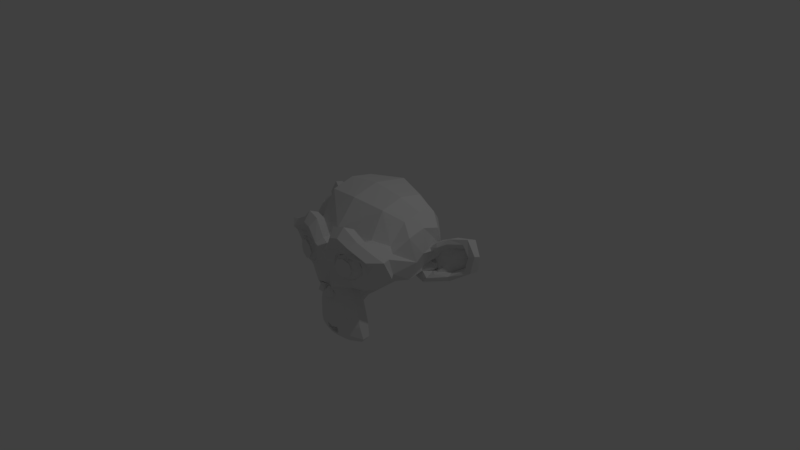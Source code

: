 # Source: monkeyUnwrapping.blend  (saved by Blender 2.77.0; exported with 4.5.12 LTS)
import bpy
from mathutils import Matrix  # noqa: F401  (used for matrix-valued properties, if any)

bpy.ops.wm.read_factory_settings(use_empty=True)
scene = bpy.context.scene
scene.name = 'Scene'

# ---- collections
col_collection_1 = bpy.data.collections.new('Collection 1'); scene.collection.children.link(col_collection_1)

# ---- images (referenced by path relative to the original .blend; pixels are not part of the script)
import os
ASSET_DIR = os.environ.get("B2B_ASSET_DIR", "")  # directory of the original .blend (textures are referenced by path, not embedded)
HERE = os.path.dirname(os.path.abspath(__file__))  # packed textures are extracted next to this script under _unpacked/

def load_image(name, relpath, width, height, colorspace="sRGB"):
    """Load a texture the original file referenced (path relative to the .blend, or extracted next to this script)."""
    p = next((c for c in (os.path.join(HERE, relpath), os.path.join(ASSET_DIR, relpath)) if relpath and os.path.exists(c)), "")
    if p:
        img = bpy.data.images.load(p, check_existing=True)
        img.name = name
    else:  # same state as the original file: an image datablock whose file is absent (Cycles renders it pink)
        img = bpy.data.images.new(name, width, height)
        img.source = "FILE"
        img.filepath = "//" + (relpath or name)
    img.colorspace_settings.name = colorspace
    return img
img_texturesusane = load_image('textureSusane', '', 1024, 1024, 'sRGB')

# ---- materials (node trees are filled in below, after node groups)
mat_material = bpy.data.materials.new('Material')
mat_material.alpha_threshold = 0.0
mat_material.roughness = 0.5

# ---- material node trees
mat_material.use_nodes = True; mat_material.node_tree.nodes.clear()
_N = mat_material.node_tree.nodes; _L = mat_material.node_tree.links
n0 = _N.new('ShaderNodeOutputMaterial'); n0.name = 'Material'; n0.location = (300, 300)
n1 = _N.new('ShaderNodeBsdfDiffuse'); n1.name = 'BSDF Difuso'; n1.location = (10, 300)
n2 = _N.new('ShaderNodeTexImage'); n2.name = 'Imagen.001'; n2.location = (308, 145)
n2.width = 140
n3 = _N.new('ShaderNodeTexImage'); n3.name = 'Imagen'; n3.location = (62, 144)
n3.width = 140
n3.image = img_texturesusane
_L.new(n1.outputs[0], n0.inputs[0])
n0.is_active_output = True

# ---- world
world_world = bpy.data.worlds.new('World'); scene.world = world_world
world_world.color = (0.05088, 0.05088, 0.05088)
world_world.use_sun_shadow = False
world_world.sun_shadow_jitter_overblur = 0.0
world_world.cycles.sampling_method = 'MANUAL'

# ---- cameras
cam_camera = bpy.data.cameras.new('Camera')
cam_camera.clip_end = 100.0
cam_camera.lens = 35.0
cam_camera.sensor_width = 32.0
cam_camera.sensor_height = 18.0
cam_camera.ortho_scale = 7.314
cam_camera.dof.focus_distance = 0.0

# ---- lights
light_lamp = bpy.data.lights.new('Lamp', 'POINT')
light_lamp.transmission_factor = 0.0
light_lamp.cutoff_distance = 30.0
light_lamp.energy = 100.0
light_lamp.shadow_buffer_clip_start = 1.001
light_lamp.shadow_soft_size = 0.1
light_lamp.shadow_maximum_resolution = 0.006
light_lamp.use_absolute_resolution = True

# ---- meshes
me_suzanne = bpy.data.meshes.new('Suzanne')
me_suzanne.from_pydata([(0.4375, -0.7656, 0.1641), (-0.4375, -0.7656, 0.1641), (0.5, -0.6875, 0.09375), (-0.5, -0.6875, 0.09375), (0.5469, -0.5781, 0.05469), (-0.5469, -0.5781, 0.05469), (0.3516, -0.6172, -0.02344), (-0.3516, -0.6172, -0.02344), (0.3516, -0.7188, 0.03125), (-0.3516, -0.7188, 0.03125), (0.3516, -0.7812, 0.1328), (-0.3516, -0.7812, 0.1328), (0.2734, -0.7969, 0.1641), (-0.2734, -0.7969, 0.1641), (0.2031, -0.7422, 0.09375), (-0.2031, -0.7422, 0.09375), (0.1562, -0.6484, 0.05469), (-0.1562, -0.6484, 0.05469), (0.07812, -0.6562, 0.2422), (-0.07812, -0.6562, 0.2422), (0.1406, -0.7422, 0.2422), (-0.1406, -0.7422, 0.2422), (0.2422, -0.7969, 0.2422), (-0.2422, -0.7969, 0.2422), (0.2734, -0.7969, 0.3281), (-0.2734, -0.7969, 0.3281), (0.2031, -0.7422, 0.3906), (-0.2031, -0.7422, 0.3906), (0.1562, -0.6484, 0.4375), (-0.1562, -0.6484, 0.4375), (0.3516, -0.6172, 0.5156), (-0.3516, -0.6172, 0.5156), (0.3516, -0.7188, 0.4531), (-0.3516, -0.7188, 0.4531), (0.3516, -0.7812, 0.3594), (-0.3516, -0.7812, 0.3594), (0.4375, -0.7656, 0.3281), (-0.4375, -0.7656, 0.3281), (0.5, -0.6875, 0.3906), (-0.5, -0.6875, 0.3906), (0.5469, -0.5781, 0.4375), (-0.5469, -0.5781, 0.4375), (0.625, -0.5625, 0.2422), (-0.625, -0.5625, 0.2422), (0.5625, -0.6719, 0.2422), (-0.5625, -0.6719, 0.2422), (0.4688, -0.7578, 0.2422), (-0.4688, -0.7578, 0.2422), (0.4766, -0.7734, 0.2422), (-0.4766, -0.7734, 0.2422), (0.4453, -0.7812, 0.3359), (-0.4453, -0.7812, 0.3359), (0.3516, -0.8047, 0.375), (-0.3516, -0.8047, 0.375), (0.2656, -0.8203, 0.3359), (-0.2656, -0.8203, 0.3359), (0.2266, -0.8203, 0.2422), (-0.2266, -0.8203, 0.2422), (0.2656, -0.8203, 0.1562), (-0.2656, -0.8203, 0.1562), (0.3516, -0.8281, 0.2422), (-0.3516, -0.8281, 0.2422), (0.3516, -0.8047, 0.1172), (-0.3516, -0.8047, 0.1172), (0.4453, -0.7812, 0.1562), (-0.4453, -0.7812, 0.1562), (0.0, -0.7422, 0.4297), (0.0, -0.8203, 0.3516), (0.0, -0.7344, -0.6797), (0.0, -0.7812, -0.3203), (0.0, -0.7969, -0.1875), (0.0, -0.7188, -0.7734), (0.0, -0.6016, 0.4062), (0.0, -0.5703, 0.5703), (0.0, 0.5469, 0.8984), (0.0, 0.8516, 0.5625), (0.0, 0.8281, 0.07031), (0.0, 0.3516, -0.3828), (0.2031, -0.5625, -0.1875), (-0.2031, -0.5625, -0.1875), (0.3125, -0.5703, -0.4375), (-0.3125, -0.5703, -0.4375), (0.3516, -0.5703, -0.6953), (-0.3516, -0.5703, -0.6953), (0.3672, -0.5312, -0.8906), (-0.3672, -0.5312, -0.8906), (0.3281, -0.5234, -0.9453), (-0.3281, -0.5234, -0.9453), (0.1797, -0.5547, -0.9688), (-0.1797, -0.5547, -0.9688), (0.0, -0.5781, -0.9844), (0.4375, -0.5312, -0.1406), (-0.4375, -0.5312, -0.1406), (0.6328, -0.5391, -0.03906), (-0.6328, -0.5391, -0.03906), (0.8281, -0.4453, 0.1484), (-0.8281, -0.4453, 0.1484), (0.8594, -0.5938, 0.4297), (-0.8594, -0.5938, 0.4297), (0.7109, -0.625, 0.4844), (-0.7109, -0.625, 0.4844), (0.4922, -0.6875, 0.6016), (-0.4922, -0.6875, 0.6016), (0.3203, -0.7344, 0.7578), (-0.3203, -0.7344, 0.7578), (0.1562, -0.7578, 0.7188), (-0.1562, -0.7578, 0.7188), (0.0625, -0.75, 0.4922), (-0.0625, -0.75, 0.4922), (0.1641, -0.7734, 0.4141), (-0.1641, -0.7734, 0.4141), (0.125, -0.7656, 0.3047), (-0.125, -0.7656, 0.3047), (0.2031, -0.7422, 0.09375), (-0.2031, -0.7422, 0.09375), (0.375, -0.7031, 0.01562), (-0.375, -0.7031, 0.01562), (0.4922, -0.6719, 0.0625), (-0.4922, -0.6719, 0.0625), (0.625, -0.6484, 0.1875), (-0.625, -0.6484, 0.1875), (0.6406, -0.6484, 0.2969), (-0.6406, -0.6484, 0.2969), (0.6016, -0.6641, 0.375), (-0.6016, -0.6641, 0.375), (0.4297, -0.7188, 0.4375), (-0.4297, -0.7188, 0.4375), (0.25, -0.7578, 0.4688), (-0.25, -0.7578, 0.4688), (0.0, -0.7344, -0.7656), (0.1094, -0.7344, -0.7188), (-0.1094, -0.7344, -0.7188), (0.1172, -0.7109, -0.8359), (-0.1172, -0.7109, -0.8359), (0.0625, -0.6953, -0.8828), (-0.0625, -0.6953, -0.8828), (0.0, -0.6875, -0.8906), (0.0, -0.75, -0.1953), (0.0, -0.7422, -0.1406), (0.1016, -0.7422, -0.1484), (-0.1016, -0.7422, -0.1484), (0.125, -0.75, -0.2266), (-0.125, -0.75, -0.2266), (0.08594, -0.7422, -0.2891), (-0.08594, -0.7422, -0.2891), (0.3984, -0.6719, -0.04688), (-0.3984, -0.6719, -0.04688), (0.6172, -0.625, 0.05469), (-0.6172, -0.625, 0.05469), (0.7266, -0.6016, 0.2031), (-0.7266, -0.6016, 0.2031), (0.7422, -0.6562, 0.375), (-0.7422, -0.6562, 0.375), (0.6875, -0.7266, 0.4141), (-0.6875, -0.7266, 0.4141), (0.4375, -0.7969, 0.5469), (-0.4375, -0.7969, 0.5469), (0.3125, -0.8359, 0.6406), (-0.3125, -0.8359, 0.6406), (0.2031, -0.8516, 0.6172), (-0.2031, -0.8516, 0.6172), (0.1016, -0.8438, 0.4297), (-0.1016, -0.8438, 0.4297), (0.125, -0.8125, -0.1016), (-0.125, -0.8125, -0.1016), (0.2109, -0.7109, -0.4453), (-0.2109, -0.7109, -0.4453), (0.25, -0.6875, -0.7031), (-0.25, -0.6875, -0.7031), (0.2656, -0.6641, -0.8203), (-0.2656, -0.6641, -0.8203), (0.2344, -0.6328, -0.9141), (-0.2344, -0.6328, -0.9141), (0.1641, -0.6328, -0.9297), (-0.1641, -0.6328, -0.9297), (0.0, -0.6406, -0.9453), (0.0, -0.7266, 0.04688), (0.0, -0.7656, 0.2109), (0.3281, -0.7422, 0.4766), (-0.3281, -0.7422, 0.4766), (0.1641, -0.75, 0.1406), (-0.1641, -0.75, 0.1406), (0.1328, -0.7578, 0.2109), (-0.1328, -0.7578, 0.2109), (0.1172, -0.7344, -0.6875), (-0.1172, -0.7344, -0.6875), (0.07812, -0.75, -0.4453), (-0.07812, -0.75, -0.4453), (0.0, -0.75, -0.4453), (0.0, -0.7422, -0.3281), (0.09375, -0.7812, -0.2734), (-0.09375, -0.7812, -0.2734), (0.1328, -0.7969, -0.2266), (-0.1328, -0.7969, -0.2266), (0.1094, -0.7812, -0.1328), (-0.1094, -0.7812, -0.1328), (0.03906, -0.7812, -0.125), (-0.03906, -0.7812, -0.125), (0.0, -0.8281, -0.2031), (0.04688, -0.8125, -0.1484), (-0.04688, -0.8125, -0.1484), (0.09375, -0.8125, -0.1562), (-0.09375, -0.8125, -0.1562), (0.1094, -0.8281, -0.2266), (-0.1094, -0.8281, -0.2266), (0.07812, -0.8047, -0.25), (-0.07812, -0.8047, -0.25), (0.0, -0.8047, -0.2891), (0.2578, -0.5547, -0.3125), (-0.2578, -0.5547, -0.3125), (0.1641, -0.7109, -0.2422), (-0.1641, -0.7109, -0.2422), (0.1797, -0.7109, -0.3125), (-0.1797, -0.7109, -0.3125), (0.2344, -0.5547, -0.25), (-0.2344, -0.5547, -0.25), (0.0, -0.6875, -0.875), (0.04688, -0.6875, -0.8672), (-0.04688, -0.6875, -0.8672), (0.09375, -0.7109, -0.8203), (-0.09375, -0.7109, -0.8203), (0.09375, -0.7266, -0.7422), (-0.09375, -0.7266, -0.7422), (0.0, -0.6562, -0.7812), (0.09375, -0.6641, -0.75), (-0.09375, -0.6641, -0.75), (0.09375, -0.6406, -0.8125), (-0.09375, -0.6406, -0.8125), (0.04688, -0.6328, -0.8516), (-0.04688, -0.6328, -0.8516), (0.0, -0.6328, -0.8594), (0.1719, -0.7812, 0.2188), (-0.1719, -0.7812, 0.2188), (0.1875, -0.7734, 0.1562), (-0.1875, -0.7734, 0.1562), (0.3359, -0.7578, 0.4297), (-0.3359, -0.7578, 0.4297), (0.2734, -0.7734, 0.4219), (-0.2734, -0.7734, 0.4219), (0.4219, -0.7734, 0.3984), (-0.4219, -0.7734, 0.3984), (0.5625, -0.6953, 0.3516), (-0.5625, -0.6953, 0.3516), (0.5859, -0.6875, 0.2891), (-0.5859, -0.6875, 0.2891), (0.5781, -0.6797, 0.1953), (-0.5781, -0.6797, 0.1953), (0.4766, -0.7188, 0.1016), (-0.4766, -0.7188, 0.1016), (0.375, -0.7422, 0.0625), (-0.375, -0.7422, 0.0625), (0.2266, -0.7812, 0.1094), (-0.2266, -0.7812, 0.1094), (0.1797, -0.7812, 0.2969), (-0.1797, -0.7812, 0.2969), (0.2109, -0.7812, 0.375), (-0.2109, -0.7812, 0.375), (0.2344, -0.7578, 0.3594), (-0.2344, -0.7578, 0.3594), (0.1953, -0.7578, 0.2969), (-0.1953, -0.7578, 0.2969), (0.2422, -0.7578, 0.125), (-0.2422, -0.7578, 0.125), (0.375, -0.7266, 0.08594), (-0.375, -0.7266, 0.08594), (0.4609, -0.7031, 0.1172), (-0.4609, -0.7031, 0.1172), (0.5469, -0.6719, 0.2109), (-0.5469, -0.6719, 0.2109), (0.5547, -0.6719, 0.2812), (-0.5547, -0.6719, 0.2812), (0.5312, -0.6797, 0.3359), (-0.5312, -0.6797, 0.3359), (0.4141, -0.75, 0.3906), (-0.4141, -0.75, 0.3906), (0.2812, -0.7656, 0.3984), (-0.2812, -0.7656, 0.3984), (0.3359, -0.75, 0.4062), (-0.3359, -0.75, 0.4062), (0.2031, -0.75, 0.1719), (-0.2031, -0.75, 0.1719), (0.1953, -0.75, 0.2266), (-0.1953, -0.75, 0.2266), (0.1094, -0.6094, 0.4609), (-0.1094, -0.6094, 0.4609), (0.1953, -0.6172, 0.6641), (-0.1953, -0.6172, 0.6641), (0.3359, -0.5938, 0.6875), (-0.3359, -0.5938, 0.6875), (0.4844, -0.5547, 0.5547), (-0.4844, -0.5547, 0.5547), (0.6797, -0.4922, 0.4531), (-0.6797, -0.4922, 0.4531), (0.7969, -0.4609, 0.4062), (-0.7969, -0.4609, 0.4062), (0.7734, -0.375, 0.1641), (-0.7734, -0.375, 0.1641), (0.6016, -0.4141, 0.0), (-0.6016, -0.4141, 0.0), (0.4375, -0.4688, -0.09375), (-0.4375, -0.4688, -0.09375), (0.0, -0.2891, 0.8984), (0.0, 0.07812, 0.9844), (0.0, 0.6719, -0.1953), (0.0, -0.1875, -0.4609), (0.0, -0.4609, -0.9766), (0.0, -0.3438, -0.8047), (0.0, -0.3203, -0.5703), (0.0, -0.2812, -0.4844), (0.8516, -0.05469, 0.2344), (-0.8516, -0.05469, 0.2344), (0.8594, 0.04688, 0.3203), (-0.8594, 0.04688, 0.3203), (0.7734, 0.4375, 0.2656), (-0.7734, 0.4375, 0.2656), (0.4609, 0.7031, 0.4375), (-0.4609, 0.7031, 0.4375), (0.7344, -0.07031, -0.04688), (-0.7344, -0.07031, -0.04688), (0.5938, 0.1641, -0.125), (-0.5938, 0.1641, -0.125), (0.6406, 0.4297, -0.007812), (-0.6406, 0.4297, -0.007812), (0.3359, 0.6641, 0.05469), (-0.3359, 0.6641, 0.05469), (0.2344, -0.4062, -0.3516), (-0.2344, -0.4062, -0.3516), (0.1797, -0.2578, -0.4141), (-0.1797, -0.2578, -0.4141), (0.2891, -0.3828, -0.7109), (-0.2891, -0.3828, -0.7109), (0.25, -0.3906, -0.5), (-0.25, -0.3906, -0.5), (0.3281, -0.3984, -0.9141), (-0.3281, -0.3984, -0.9141), (0.1406, -0.3672, -0.7578), (-0.1406, -0.3672, -0.7578), (0.125, -0.3594, -0.5391), (-0.125, -0.3594, -0.5391), (0.1641, -0.4375, -0.9453), (-0.1641, -0.4375, -0.9453), (0.2188, -0.4297, -0.2812), (-0.2188, -0.4297, -0.2812), (0.2109, -0.4688, -0.2266), (-0.2109, -0.4688, -0.2266), (0.2031, -0.5, -0.1719), (-0.2031, -0.5, -0.1719), (0.2109, -0.1641, -0.3906), (-0.2109, -0.1641, -0.3906), (0.2969, 0.2656, -0.3125), (-0.2969, 0.2656, -0.3125), (0.3438, 0.5391, -0.1484), (-0.3438, 0.5391, -0.1484), (0.4531, 0.3828, 0.8672), (-0.4531, 0.3828, 0.8672), (0.4531, 0.07031, 0.9297), (-0.4531, 0.07031, 0.9297), (0.4531, -0.2344, 0.8516), (-0.4531, -0.2344, 0.8516), (0.4609, -0.4297, 0.5234), (-0.4609, -0.4297, 0.5234), (0.7266, -0.3359, 0.4062), (-0.7266, -0.3359, 0.4062), (0.6328, -0.2812, 0.4531), (-0.6328, -0.2812, 0.4531), (0.6406, -0.05469, 0.7031), (-0.6406, -0.05469, 0.7031), (0.7969, -0.125, 0.5625), (-0.7969, -0.125, 0.5625), (0.7969, 0.1172, 0.6172), (-0.7969, 0.1172, 0.6172), (0.6406, 0.1953, 0.75), (-0.6406, 0.1953, 0.75), (0.6406, 0.4453, 0.6797), (-0.6406, 0.4453, 0.6797), (0.7969, 0.3594, 0.5391), (-0.7969, 0.3594, 0.5391), (0.6172, 0.5859, 0.3281), (-0.6172, 0.5859, 0.3281), (0.4844, 0.5469, 0.02344), (-0.4844, 0.5469, 0.02344), (0.8203, 0.2031, 0.3281), (-0.8203, 0.2031, 0.3281), (0.4062, -0.1484, -0.1719), (-0.4062, -0.1484, -0.1719), (0.4297, 0.2109, -0.1953), (-0.4297, 0.2109, -0.1953), (0.8906, 0.2344, 0.4062), (-0.8906, 0.2344, 0.4062), (0.7734, 0.125, -0.1406), (-0.7734, 0.125, -0.1406), (1.039, 0.3281, -0.1016), (-1.039, 0.3281, -0.1016), (1.281, 0.4297, 0.05469), (-1.281, 0.4297, 0.05469), (1.352, 0.4219, 0.3203), (-1.352, 0.4219, 0.3203), (1.234, 0.4219, 0.5078), (-1.234, 0.4219, 0.5078), (1.023, 0.3125, 0.4766), (-1.023, 0.3125, 0.4766), (1.016, 0.2891, 0.4141), (-1.016, 0.2891, 0.4141), (1.188, 0.3906, 0.4375), (-1.188, 0.3906, 0.4375), (1.266, 0.4062, 0.2891), (-1.266, 0.4062, 0.2891), (1.211, 0.4062, 0.07812), (-1.211, 0.4062, 0.07812), (1.031, 0.3047, -0.03906), (-1.031, 0.3047, -0.03906), (0.8281, 0.1328, -0.07031), (-0.8281, 0.1328, -0.07031), (0.9219, 0.2188, 0.3594), (-0.9219, 0.2188, 0.3594), (0.9453, 0.2891, 0.3047), (-0.9453, 0.2891, 0.3047), (0.8828, 0.2109, -0.02344), (-0.8828, 0.2109, -0.02344), (1.039, 0.3672, 0.0), (-1.039, 0.3672, 0.0), (1.188, 0.4453, 0.09375), (-1.188, 0.4453, 0.09375), (1.234, 0.4453, 0.25), (-1.234, 0.4453, 0.25), (1.172, 0.4375, 0.3594), (-1.172, 0.4375, 0.3594), (1.023, 0.3594, 0.3438), (-1.023, 0.3594, 0.3438), (0.8438, 0.2109, 0.2891), (-0.8438, 0.2109, 0.2891), (0.8359, 0.2734, 0.1719), (-0.8359, 0.2734, 0.1719), (0.7578, 0.2734, 0.09375), (-0.7578, 0.2734, 0.09375), (0.8203, 0.2734, 0.08594), (-0.8203, 0.2734, 0.08594), (0.8438, 0.2734, 0.01562), (-0.8438, 0.2734, 0.01562), (0.8125, 0.2734, -0.01562), (-0.8125, 0.2734, -0.01562), (0.7266, 0.07031, 0.0), (-0.7266, 0.07031, 0.0), (0.7188, 0.1719, -0.02344), (-0.7188, 0.1719, -0.02344), (0.7188, 0.1875, 0.03906), (-0.7188, 0.1875, 0.03906), (0.7969, 0.2109, 0.2031), (-0.7969, 0.2109, 0.2031), (0.8906, 0.2656, 0.2422), (-0.8906, 0.2656, 0.2422), (0.8906, 0.3203, 0.2344), (-0.8906, 0.3203, 0.2344), (0.8125, 0.3203, -0.01562), (-0.8125, 0.3203, -0.01562), (0.8516, 0.3203, 0.01562), (-0.8516, 0.3203, 0.01562), (0.8281, 0.3203, 0.07812), (-0.8281, 0.3203, 0.07812), (0.7656, 0.3203, 0.09375), (-0.7656, 0.3203, 0.09375), (0.8438, 0.3203, 0.1719), (-0.8438, 0.3203, 0.1719), (1.039, 0.4141, 0.3281), (-1.039, 0.4141, 0.3281), (1.188, 0.4844, 0.3438), (-1.188, 0.4844, 0.3438), (1.258, 0.4922, 0.2422), (-1.258, 0.4922, 0.2422), (1.211, 0.4844, 0.08594), (-1.211, 0.4844, 0.08594), (1.047, 0.4219, 0.0), (-1.047, 0.4219, 0.0), (0.8828, 0.2656, -0.01562), (-0.8828, 0.2656, -0.01562), (0.9531, 0.3438, 0.2891), (-0.9531, 0.3438, 0.2891), (0.8906, 0.3281, 0.1094), (-0.8906, 0.3281, 0.1094), (0.9375, 0.3359, 0.0625), (-0.9375, 0.3359, 0.0625), (1.0, 0.3672, 0.125), (-1.0, 0.3672, 0.125), (0.9609, 0.3516, 0.1719), (-0.9609, 0.3516, 0.1719), (1.016, 0.375, 0.2344), (-1.016, 0.375, 0.2344), (1.055, 0.3828, 0.1875), (-1.055, 0.3828, 0.1875), (1.109, 0.3906, 0.2109), (-1.109, 0.3906, 0.2109), (1.086, 0.3906, 0.2734), (-1.086, 0.3906, 0.2734), (1.023, 0.4844, 0.4375), (-1.023, 0.4844, 0.4375), (1.25, 0.5469, 0.4688), (-1.25, 0.5469, 0.4688), (1.367, 0.5, 0.2969), (-1.367, 0.5, 0.2969), (1.312, 0.5312, 0.05469), (-1.312, 0.5312, 0.05469), (1.039, 0.4922, -0.08594), (-1.039, 0.4922, -0.08594), (0.7891, 0.3281, -0.125), (-0.7891, 0.3281, -0.125), (0.8594, 0.3828, 0.3828), (-0.8594, 0.3828, 0.3828)], [], [(46, 0, 2, 44), (3, 1, 47, 45), (44, 2, 4, 42), (5, 3, 45, 43), (2, 8, 6, 4), (7, 9, 3, 5), (0, 10, 8, 2), (9, 11, 1, 3), (10, 12, 14, 8), (15, 13, 11, 9), (8, 14, 16, 6), (17, 15, 9, 7), (14, 20, 18, 16), (19, 21, 15, 17), (12, 22, 20, 14), (21, 23, 13, 15), (22, 24, 26, 20), (27, 25, 23, 21), (20, 26, 28, 18), (29, 27, 21, 19), (26, 32, 30, 28), (31, 33, 27, 29), (24, 34, 32, 26), (33, 35, 25, 27), (34, 36, 38, 32), (39, 37, 35, 33), (32, 38, 40, 30), (41, 39, 33, 31), (38, 44, 42, 40), (43, 45, 39, 41), (36, 46, 44, 38), (45, 47, 37, 39), (46, 36, 50, 48), (51, 37, 47, 49), (36, 34, 52, 50), (53, 35, 37, 51), (34, 24, 54, 52), (55, 25, 35, 53), (24, 22, 56, 54), (57, 23, 25, 55), (22, 12, 58, 56), (59, 13, 23, 57), (12, 10, 62, 58), (63, 11, 13, 59), (10, 0, 64, 62), (65, 1, 11, 63), (0, 46, 48, 64), (49, 47, 1, 65), (60, 64, 48), (49, 65, 61), (62, 64, 60), (61, 65, 63), (60, 58, 62), (63, 59, 61), (60, 56, 58), (59, 57, 61), (60, 54, 56), (57, 55, 61), (60, 52, 54), (55, 53, 61), (60, 50, 52), (53, 51, 61), (60, 48, 50), (51, 49, 61), (88, 173, 175, 90), (175, 174, 89, 90), (86, 171, 173, 88), (174, 172, 87, 89), (84, 169, 171, 86), (172, 170, 85, 87), (82, 167, 169, 84), (170, 168, 83, 85), (80, 165, 167, 82), (168, 166, 81, 83), (78, 91, 145, 163), (146, 92, 79, 164), (91, 93, 147, 145), (148, 94, 92, 146), (93, 95, 149, 147), (150, 96, 94, 148), (95, 97, 151, 149), (152, 98, 96, 150), (97, 99, 153, 151), (154, 100, 98, 152), (99, 101, 155, 153), (156, 102, 100, 154), (101, 103, 157, 155), (158, 104, 102, 156), (103, 105, 159, 157), (160, 106, 104, 158), (105, 107, 161, 159), (162, 108, 106, 160), (107, 66, 67, 161), (67, 66, 108, 162), (109, 127, 159, 161), (160, 128, 110, 162), (127, 178, 157, 159), (158, 179, 128, 160), (125, 155, 157, 178), (158, 156, 126, 179), (123, 153, 155, 125), (156, 154, 124, 126), (121, 151, 153, 123), (154, 152, 122, 124), (119, 149, 151, 121), (152, 150, 120, 122), (117, 147, 149, 119), (150, 148, 118, 120), (115, 145, 147, 117), (148, 146, 116, 118), (113, 163, 145, 115), (146, 164, 114, 116), (113, 180, 176, 163), (176, 181, 114, 164), (109, 161, 67, 111), (67, 162, 110, 112), (111, 67, 177, 182), (177, 67, 112, 183), (176, 180, 182, 177), (183, 181, 176, 177), (134, 136, 175, 173), (175, 136, 135, 174), (132, 134, 173, 171), (174, 135, 133, 172), (130, 132, 171, 169), (172, 133, 131, 170), (165, 186, 184, 167), (185, 187, 166, 168), (130, 169, 167, 184), (168, 170, 131, 185), (143, 189, 188, 186), (188, 189, 144, 187), (184, 186, 188, 68), (188, 187, 185, 68), (129, 130, 184, 68), (185, 131, 129, 68), (141, 192, 190, 143), (191, 193, 142, 144), (139, 194, 192, 141), (193, 195, 140, 142), (138, 196, 194, 139), (195, 197, 138, 140), (137, 70, 196, 138), (197, 70, 137, 138), (189, 143, 190, 69), (191, 144, 189, 69), (69, 190, 205, 207), (206, 191, 69, 207), (70, 198, 199, 196), (200, 198, 70, 197), (196, 199, 201, 194), (202, 200, 197, 195), (194, 201, 203, 192), (204, 202, 195, 193), (192, 203, 205, 190), (206, 204, 193, 191), (198, 203, 201, 199), (202, 204, 198, 200), (198, 207, 205, 203), (206, 207, 198, 204), (138, 139, 163, 176), (164, 140, 138, 176), (139, 141, 210, 163), (211, 142, 140, 164), (141, 143, 212, 210), (213, 144, 142, 211), (143, 186, 165, 212), (166, 187, 144, 213), (80, 208, 212, 165), (213, 209, 81, 166), (208, 214, 210, 212), (211, 215, 209, 213), (78, 163, 210, 214), (211, 164, 79, 215), (130, 129, 71, 221), (71, 129, 131, 222), (132, 130, 221, 219), (222, 131, 133, 220), (134, 132, 219, 217), (220, 133, 135, 218), (136, 134, 217, 216), (218, 135, 136, 216), (216, 217, 228, 230), (229, 218, 216, 230), (217, 219, 226, 228), (227, 220, 218, 229), (219, 221, 224, 226), (225, 222, 220, 227), (221, 71, 223, 224), (223, 71, 222, 225), (223, 230, 228, 224), (229, 230, 223, 225), (224, 228, 226), (227, 229, 225), (182, 180, 233, 231), (234, 181, 183, 232), (111, 182, 231, 253), (232, 183, 112, 254), (109, 111, 253, 255), (254, 112, 110, 256), (180, 113, 251, 233), (252, 114, 181, 234), (113, 115, 249, 251), (250, 116, 114, 252), (115, 117, 247, 249), (248, 118, 116, 250), (117, 119, 245, 247), (246, 120, 118, 248), (119, 121, 243, 245), (244, 122, 120, 246), (121, 123, 241, 243), (242, 124, 122, 244), (123, 125, 239, 241), (240, 126, 124, 242), (125, 178, 235, 239), (236, 179, 126, 240), (178, 127, 237, 235), (238, 128, 179, 236), (127, 109, 255, 237), (256, 110, 128, 238), (237, 255, 257, 275), (258, 256, 238, 276), (235, 237, 275, 277), (276, 238, 236, 278), (239, 235, 277, 273), (278, 236, 240, 274), (241, 239, 273, 271), (274, 240, 242, 272), (243, 241, 271, 269), (272, 242, 244, 270), (245, 243, 269, 267), (270, 244, 246, 268), (247, 245, 267, 265), (268, 246, 248, 266), (249, 247, 265, 263), (266, 248, 250, 264), (251, 249, 263, 261), (264, 250, 252, 262), (233, 251, 261, 279), (262, 252, 234, 280), (255, 253, 259, 257), (260, 254, 256, 258), (253, 231, 281, 259), (282, 232, 254, 260), (231, 233, 279, 281), (280, 234, 232, 282), (66, 107, 283, 72), (284, 108, 66, 72), (107, 105, 285, 283), (286, 106, 108, 284), (105, 103, 287, 285), (288, 104, 106, 286), (103, 101, 289, 287), (290, 102, 104, 288), (101, 99, 291, 289), (292, 100, 102, 290), (99, 97, 293, 291), (294, 98, 100, 292), (97, 95, 295, 293), (296, 96, 98, 294), (95, 93, 297, 295), (298, 94, 96, 296), (93, 91, 299, 297), (300, 92, 94, 298), (307, 308, 327, 337), (328, 308, 307, 338), (306, 307, 337, 335), (338, 307, 306, 336), (305, 306, 335, 339), (336, 306, 305, 340), (88, 90, 305, 339), (305, 90, 89, 340), (86, 88, 339, 333), (340, 89, 87, 334), (84, 86, 333, 329), (334, 87, 85, 330), (82, 84, 329, 331), (330, 85, 83, 332), (329, 335, 337, 331), (338, 336, 330, 332), (329, 333, 339, 335), (340, 334, 330, 336), (325, 331, 337, 327), (338, 332, 326, 328), (80, 82, 331, 325), (332, 83, 81, 326), (208, 341, 343, 214), (344, 342, 209, 215), (80, 325, 341, 208), (342, 326, 81, 209), (78, 214, 343, 345), (344, 215, 79, 346), (78, 345, 299, 91), (300, 346, 79, 92), (76, 323, 351, 303), (352, 324, 76, 303), (303, 351, 349, 77), (350, 352, 303, 77), (77, 349, 347, 304), (348, 350, 77, 304), (304, 347, 327, 308), (328, 348, 304, 308), (325, 327, 347, 341), (348, 328, 326, 342), (295, 297, 317, 309), (318, 298, 296, 310), (75, 315, 323, 76), (324, 316, 75, 76), (301, 357, 355, 302), (356, 358, 301, 302), (302, 355, 353, 74), (354, 356, 302, 74), (74, 353, 315, 75), (316, 354, 74, 75), (291, 293, 361, 363), (362, 294, 292, 364), (363, 361, 367, 365), (368, 362, 364, 366), (365, 367, 369, 371), (370, 368, 366, 372), (371, 369, 375, 373), (376, 370, 372, 374), (313, 377, 373, 375), (374, 378, 314, 376), (315, 353, 373, 377), (374, 354, 316, 378), (353, 355, 371, 373), (372, 356, 354, 374), (355, 357, 365, 371), (366, 358, 356, 372), (357, 359, 363, 365), (364, 360, 358, 366), (289, 291, 363, 359), (364, 292, 290, 360), (73, 359, 357, 301), (358, 360, 73, 301), (283, 285, 287, 289), (288, 286, 284, 290), (283, 289, 359, 73), (360, 290, 284, 73), (72, 283, 73), (73, 284, 72), (293, 295, 309, 361), (310, 296, 294, 362), (309, 311, 367, 361), (368, 312, 310, 362), (311, 381, 369, 367), (370, 382, 312, 368), (313, 375, 369, 381), (370, 376, 314, 382), (347, 349, 385, 383), (386, 350, 348, 384), (317, 383, 385, 319), (386, 384, 318, 320), (297, 299, 383, 317), (384, 300, 298, 318), (299, 343, 341, 383), (342, 344, 300, 384), (341, 347, 383), (384, 348, 342), (299, 345, 343), (344, 346, 300), (313, 321, 379, 377), (380, 322, 314, 378), (315, 377, 379, 323), (380, 378, 316, 324), (319, 385, 379, 321), (380, 386, 320, 322), (349, 351, 379, 385), (380, 352, 350, 386), (323, 379, 351), (352, 380, 324), (399, 387, 413, 401), (414, 388, 400, 402), (399, 401, 403, 397), (404, 402, 400, 398), (397, 403, 405, 395), (406, 404, 398, 396), (395, 405, 407, 393), (408, 406, 396, 394), (393, 407, 409, 391), (410, 408, 394, 392), (391, 409, 411, 389), (412, 410, 392, 390), (409, 419, 417, 411), (418, 420, 410, 412), (407, 421, 419, 409), (420, 422, 408, 410), (405, 423, 421, 407), (422, 424, 406, 408), (403, 425, 423, 405), (424, 426, 404, 406), (401, 427, 425, 403), (426, 428, 402, 404), (401, 413, 415, 427), (416, 414, 402, 428), (317, 319, 443, 441), (444, 320, 318, 442), (319, 389, 411, 443), (412, 390, 320, 444), (309, 317, 441, 311), (442, 318, 310, 312), (381, 429, 413, 387), (414, 430, 382, 388), (411, 417, 439, 443), (440, 418, 412, 444), (437, 445, 443, 439), (444, 446, 438, 440), (433, 445, 437, 435), (438, 446, 434, 436), (431, 447, 445, 433), (446, 448, 432, 434), (429, 447, 431, 449), (432, 448, 430, 450), (413, 429, 449, 415), (450, 430, 414, 416), (311, 447, 429, 381), (430, 448, 312, 382), (311, 441, 445, 447), (446, 442, 312, 448), (441, 443, 445), (446, 444, 442), (415, 449, 451, 475), (452, 450, 416, 476), (449, 431, 461, 451), (462, 432, 450, 452), (431, 433, 459, 461), (460, 434, 432, 462), (433, 435, 457, 459), (458, 436, 434, 460), (435, 437, 455, 457), (456, 438, 436, 458), (437, 439, 453, 455), (454, 440, 438, 456), (439, 417, 473, 453), (474, 418, 440, 454), (427, 415, 475, 463), (476, 416, 428, 464), (425, 427, 463, 465), (464, 428, 426, 466), (423, 425, 465, 467), (466, 426, 424, 468), (421, 423, 467, 469), (468, 424, 422, 470), (419, 421, 469, 471), (470, 422, 420, 472), (417, 419, 471, 473), (472, 420, 418, 474), (457, 455, 479, 477), (480, 456, 458, 478), (477, 479, 481, 483), (482, 480, 478, 484), (483, 481, 487, 485), (488, 482, 484, 486), (485, 487, 489, 491), (490, 488, 486, 492), (463, 475, 485, 491), (486, 476, 464, 492), (451, 483, 485, 475), (486, 484, 452, 476), (451, 461, 477, 483), (478, 462, 452, 484), (457, 477, 461, 459), (462, 478, 458, 460), (453, 473, 479, 455), (480, 474, 454, 456), (471, 481, 479, 473), (480, 482, 472, 474), (469, 487, 481, 471), (482, 488, 470, 472), (467, 489, 487, 469), (488, 490, 468, 470), (465, 491, 489, 467), (490, 492, 466, 468), (463, 491, 465), (466, 492, 464), (391, 389, 503, 501), (504, 390, 392, 502), (393, 391, 501, 499), (502, 392, 394, 500), (395, 393, 499, 497), (500, 394, 396, 498), (397, 395, 497, 495), (498, 396, 398, 496), (399, 397, 495, 493), (496, 398, 400, 494), (387, 399, 493, 505), (494, 400, 388, 506), (493, 501, 503, 505), (504, 502, 494, 506), (493, 495, 499, 501), (500, 496, 494, 502), (495, 497, 499), (500, 498, 496), (313, 381, 387, 505), (388, 382, 314, 506), (313, 505, 503, 321), (504, 506, 314, 322), (319, 321, 503, 389), (504, 322, 320, 390)])
_uv = me_suzanne.uv_layers.new(name='UVMap')
_uv.uv.foreach_set('vector', [0.7796, 0.8148, 0.7799, 0.7988, 0.8032, 0.7905, 0.8037, 0.8255, 0.7211, 0.6476, 0.744, 0.6569, 0.7436, 0.6729, 0.719, 0.6825, 0.8037, 0.8255, 0.8032, 0.7905, 0.8335, 0.7849, 0.8312, 0.8378, 0.6911, 0.6407, 0.7211, 0.6476, 0.719, 0.6825, 0.6911, 0.6936, 0.8032, 0.7905, 0.779, 0.7659, 0.7957, 0.742, 0.8335, 0.7849, 0.7307, 0.5994, 0.7463, 0.6241, 0.7211, 0.6476, 0.6911, 0.6407, 0.7799, 0.7988, 0.768, 0.786, 0.779, 0.7659, 0.8032, 0.7905, 0.7463, 0.6241, 0.7564, 0.6446, 0.744, 0.6569, 0.7211, 0.6476, 0.768, 0.786, 0.7517, 0.7858, 0.7455, 0.7653, 0.779, 0.7659, 0.7799, 0.625, 0.7727, 0.6451, 0.7564, 0.6446, 0.7463, 0.6241, 0.779, 0.7659, 0.7455, 0.7653, 0.736, 0.7361, 0.7957, 0.742, 0.7907, 0.5962, 0.7799, 0.625, 0.7463, 0.6241, 0.7307, 0.5994, 0.7455, 0.7653, 0.7178, 0.7866, 0.6911, 0.7765, 0.736, 0.7361, 0.8338, 0.6386, 0.8066, 0.6475, 0.7799, 0.625, 0.7907, 0.5962, 0.7517, 0.7858, 0.7385, 0.7963, 0.7178, 0.7866, 0.7455, 0.7653, 0.8066, 0.6475, 0.7855, 0.6563, 0.7727, 0.6451, 0.7799, 0.625, 0.7385, 0.7963, 0.7388, 0.8144, 0.719, 0.8222, 0.7178, 0.7866, 0.8038, 0.683, 0.7844, 0.6743, 0.7855, 0.6563, 0.8066, 0.6475, 0.7178, 0.7866, 0.719, 0.8222, 0.6933, 0.8368, 0.6911, 0.7765, 0.8289, 0.6987, 0.8038, 0.683, 0.8066, 0.6475, 0.8338, 0.6386, 0.719, 0.8222, 0.7428, 0.847, 0.7361, 0.8757, 0.6933, 0.8368, 0.7844, 0.7357, 0.779, 0.7067, 0.8038, 0.683, 0.8289, 0.6987, 0.7388, 0.8144, 0.7498, 0.8265, 0.7428, 0.847, 0.719, 0.8222, 0.779, 0.7067, 0.7729, 0.686, 0.7844, 0.6743, 0.8038, 0.683, 0.7498, 0.8265, 0.7672, 0.8268, 0.7772, 0.8484, 0.7428, 0.847, 0.7445, 0.7066, 0.7554, 0.6855, 0.7729, 0.686, 0.779, 0.7067, 0.7428, 0.847, 0.7772, 0.8484, 0.7924, 0.8757, 0.7361, 0.8757, 0.7281, 0.7332, 0.7445, 0.7066, 0.779, 0.7067, 0.7844, 0.7357, 0.7772, 0.8484, 0.8037, 0.8255, 0.8312, 0.8378, 0.7924, 0.8757, 0.6911, 0.6936, 0.719, 0.6825, 0.7445, 0.7066, 0.7281, 0.7332, 0.7672, 0.8268, 0.7796, 0.8148, 0.8037, 0.8255, 0.7772, 0.8484, 0.719, 0.6825, 0.7436, 0.6729, 0.7554, 0.6855, 0.7445, 0.7066, 0.7796, 0.8148, 0.7672, 0.8268, 0.7655, 0.8237, 0.7771, 0.8137, 0.7573, 0.6825, 0.7554, 0.6855, 0.7436, 0.6729, 0.7462, 0.6719, 0.7672, 0.8268, 0.7498, 0.8265, 0.7511, 0.8217, 0.7655, 0.8237, 0.7718, 0.6811, 0.7729, 0.686, 0.7554, 0.6855, 0.7573, 0.6825, 0.7498, 0.8265, 0.7388, 0.8144, 0.743, 0.8123, 0.7511, 0.8217, 0.7803, 0.6721, 0.7844, 0.6743, 0.7729, 0.686, 0.7718, 0.6811, 0.7388, 0.8144, 0.7385, 0.7963, 0.744, 0.799, 0.743, 0.8123, 0.7799, 0.6587, 0.7855, 0.6563, 0.7844, 0.6743, 0.7803, 0.6721, 0.7385, 0.7963, 0.7517, 0.7858, 0.7529, 0.7903, 0.744, 0.799, 0.7714, 0.6496, 0.7727, 0.6451, 0.7855, 0.6563, 0.7799, 0.6587, 0.7517, 0.7858, 0.768, 0.786, 0.7653, 0.7901, 0.7529, 0.7903, 0.759, 0.6489, 0.7564, 0.6446, 0.7727, 0.6451, 0.7714, 0.6496, 0.768, 0.786, 0.7799, 0.7988, 0.7765, 0.7996, 0.7653, 0.7901, 0.7474, 0.6579, 0.744, 0.6569, 0.7564, 0.6446, 0.759, 0.6489, 0.7799, 0.7988, 0.7796, 0.8148, 0.7771, 0.8137, 0.7765, 0.7996, 0.7462, 0.6719, 0.7436, 0.6729, 0.744, 0.6569, 0.7474, 0.6579, 0.7588, 0.8057, 0.7765, 0.7996, 0.7771, 0.8137, 0.7462, 0.6719, 0.7474, 0.6579, 0.7648, 0.6647, 0.7653, 0.7901, 0.7765, 0.7996, 0.7588, 0.8057, 0.7648, 0.6647, 0.7474, 0.6579, 0.759, 0.6489, 0.7588, 0.8057, 0.7529, 0.7903, 0.7653, 0.7901, 0.759, 0.6489, 0.7714, 0.6496, 0.7648, 0.6647, 0.7588, 0.8057, 0.744, 0.799, 0.7529, 0.7903, 0.7714, 0.6496, 0.7799, 0.6587, 0.7648, 0.6647, 0.7588, 0.8057, 0.743, 0.8123, 0.744, 0.799, 0.7799, 0.6587, 0.7803, 0.6721, 0.7648, 0.6647, 0.7588, 0.8057, 0.7511, 0.8217, 0.743, 0.8123, 0.7803, 0.6721, 0.7718, 0.6811, 0.7648, 0.6647, 0.7588, 0.8057, 0.7655, 0.8237, 0.7511, 0.8217, 0.7718, 0.6811, 0.7573, 0.6825, 0.7648, 0.6647, 0.7588, 0.8057, 0.7771, 0.8137, 0.7655, 0.8237, 0.7573, 0.6825, 0.7462, 0.6719, 0.7648, 0.6647, 0.535, 0.05601, 0.5272, 0.06634, 0.5003, 0.05856, 0.5003, 0.03976, 0.5003, 0.05856, 0.4735, 0.06633, 0.4657, 0.05599, 0.5003, 0.03976, 0.5492, 0.06565, 0.5355, 0.07069, 0.5272, 0.06634, 0.535, 0.05601, 0.4735, 0.06633, 0.4652, 0.07066, 0.4516, 0.06561, 0.4657, 0.05599, 0.5522, 0.07109, 0.5382, 0.08283, 0.5355, 0.07069, 0.5492, 0.06565, 0.4652, 0.07066, 0.4625, 0.0828, 0.4485, 0.07104, 0.4516, 0.06561, 0.5596, 0.0915, 0.5387, 0.09887, 0.5382, 0.08283, 0.5522, 0.07109, 0.4625, 0.0828, 0.4619, 0.09883, 0.4411, 0.09142, 0.4485, 0.07104, 0.5762, 0.1328, 0.5427, 0.1435, 0.5387, 0.09887, 0.5596, 0.0915, 0.4619, 0.09883, 0.4579, 0.1434, 0.4244, 0.1326, 0.4411, 0.09142, 0.5892, 0.1969, 0.6215, 0.2407, 0.5922, 0.2597, 0.5323, 0.2345, 0.4082, 0.2595, 0.3789, 0.2405, 0.4113, 0.1967, 0.4681, 0.2344, 0.6215, 0.2407, 0.638, 0.2769, 0.6232, 0.2902, 0.5922, 0.2597, 0.3772, 0.2899, 0.3624, 0.2767, 0.3789, 0.2405, 0.4082, 0.2595, 0.638, 0.2769, 0.6576, 0.3144, 0.6309, 0.3152, 0.6232, 0.2902, 0.3694, 0.315, 0.3427, 0.3141, 0.3624, 0.2767, 0.3772, 0.2899, 0.6576, 0.3144, 0.6387, 0.341, 0.626, 0.3376, 0.6309, 0.3152, 0.3743, 0.3374, 0.3616, 0.3408, 0.3427, 0.3141, 0.3694, 0.315, 0.6387, 0.341, 0.6282, 0.353, 0.6167, 0.3437, 0.626, 0.3376, 0.3835, 0.3435, 0.372, 0.3529, 0.3616, 0.3408, 0.3743, 0.3374, 0.6282, 0.353, 0.6003, 0.3712, 0.5878, 0.3599, 0.6167, 0.3437, 0.4125, 0.3599, 0.3999, 0.3711, 0.372, 0.3529, 0.3835, 0.3435, 0.6003, 0.3712, 0.5792, 0.3798, 0.5747, 0.3692, 0.5878, 0.3599, 0.4256, 0.3691, 0.4211, 0.3798, 0.3999, 0.3711, 0.4125, 0.3599, 0.5792, 0.3798, 0.5689, 0.3823, 0.5647, 0.3717, 0.5747, 0.3692, 0.4356, 0.3716, 0.4314, 0.3823, 0.4211, 0.3798, 0.4256, 0.3691, 0.5689, 0.3823, 0.5286, 0.3899, 0.5319, 0.3604, 0.5647, 0.3717, 0.4684, 0.3604, 0.4718, 0.3899, 0.4314, 0.3823, 0.4356, 0.3716, 0.5286, 0.3899, 0.5002, 0.3885, 0.5002, 0.3501, 0.5319, 0.3604, 0.5002, 0.3501, 0.5002, 0.3885, 0.4718, 0.3899, 0.4684, 0.3604, 0.5458, 0.3467, 0.5627, 0.35, 0.5647, 0.3717, 0.5319, 0.3604, 0.4356, 0.3716, 0.4376, 0.3499, 0.4546, 0.3467, 0.4684, 0.3604, 0.5627, 0.35, 0.5735, 0.3485, 0.5747, 0.3692, 0.5647, 0.3717, 0.4256, 0.3691, 0.4268, 0.3484, 0.4376, 0.3499, 0.4356, 0.3716, 0.5872, 0.3433, 0.5878, 0.3599, 0.5747, 0.3692, 0.5735, 0.3485, 0.4256, 0.3691, 0.4125, 0.3599, 0.4132, 0.3432, 0.4268, 0.3484, 0.609, 0.3338, 0.6167, 0.3437, 0.5878, 0.3599, 0.5872, 0.3433, 0.4125, 0.3599, 0.3835, 0.3435, 0.3913, 0.3336, 0.4132, 0.3432, 0.6159, 0.3245, 0.626, 0.3376, 0.6167, 0.3437, 0.609, 0.3338, 0.3835, 0.3435, 0.3743, 0.3374, 0.3844, 0.3244, 0.3913, 0.3336, 0.6169, 0.3089, 0.6309, 0.3152, 0.626, 0.3376, 0.6159, 0.3245, 0.3743, 0.3374, 0.3694, 0.315, 0.3834, 0.3087, 0.3844, 0.3244, 0.6024, 0.2848, 0.6232, 0.2902, 0.6309, 0.3152, 0.6169, 0.3089, 0.3694, 0.315, 0.3772, 0.2899, 0.398, 0.2846, 0.3834, 0.3087, 0.5833, 0.2718, 0.5922, 0.2597, 0.6232, 0.2902, 0.6024, 0.2848, 0.3772, 0.2899, 0.4082, 0.2595, 0.4171, 0.2717, 0.398, 0.2846, 0.5466, 0.2803, 0.5323, 0.2345, 0.5922, 0.2597, 0.5833, 0.2718, 0.4082, 0.2595, 0.4681, 0.2344, 0.4538, 0.2802, 0.4171, 0.2717, 0.5466, 0.2803, 0.5378, 0.2912, 0.5003, 0.269, 0.5323, 0.2345, 0.5003, 0.269, 0.4626, 0.2911, 0.4538, 0.2802, 0.4681, 0.2344, 0.5458, 0.3467, 0.5319, 0.3604, 0.5002, 0.3501, 0.5312, 0.3276, 0.5002, 0.3501, 0.4684, 0.3604, 0.4546, 0.3467, 0.4692, 0.3275, 0.5312, 0.3276, 0.5002, 0.3501, 0.5002, 0.3085, 0.531, 0.3068, 0.5002, 0.3085, 0.5002, 0.3501, 0.4692, 0.3275, 0.4694, 0.3068, 0.5003, 0.269, 0.5378, 0.2912, 0.531, 0.3068, 0.5002, 0.3085, 0.4694, 0.3068, 0.4626, 0.2911, 0.5003, 0.269, 0.5002, 0.3085, 0.5101, 0.07421, 0.5003, 0.07228, 0.5003, 0.05856, 0.5272, 0.06634, 0.5003, 0.05856, 0.5003, 0.07228, 0.4906, 0.0742, 0.4735, 0.06633, 0.5177, 0.08182, 0.5101, 0.07421, 0.5272, 0.06634, 0.5355, 0.07069, 0.4735, 0.06633, 0.4906, 0.0742, 0.483, 0.08181, 0.4652, 0.07066, 0.5162, 0.1, 0.5177, 0.08182, 0.5355, 0.07069, 0.5382, 0.08283, 0.4652, 0.07066, 0.483, 0.08181, 0.4844, 0.1, 0.4625, 0.0828, 0.5427, 0.1435, 0.5153, 0.1484, 0.518, 0.1047, 0.5387, 0.09887, 0.4826, 0.1047, 0.4852, 0.1484, 0.4579, 0.1434, 0.4619, 0.09883, 0.5162, 0.1, 0.5382, 0.08283, 0.5387, 0.09887, 0.518, 0.1047, 0.4619, 0.09883, 0.4625, 0.0828, 0.4844, 0.1, 0.4826, 0.1047, 0.5205, 0.1823, 0.5002, 0.1748, 0.5003, 0.149, 0.5153, 0.1484, 0.5003, 0.149, 0.5002, 0.1748, 0.48, 0.1822, 0.4852, 0.1484, 0.518, 0.1047, 0.5153, 0.1484, 0.5003, 0.149, 0.5003, 0.108, 0.5003, 0.149, 0.4852, 0.1484, 0.4826, 0.1047, 0.5003, 0.108, 0.5003, 0.09664, 0.5162, 0.1, 0.518, 0.1047, 0.5003, 0.108, 0.4826, 0.1047, 0.4844, 0.1, 0.5003, 0.09664, 0.5003, 0.108, 0.5304, 0.1987, 0.5195, 0.2007, 0.5171, 0.1911, 0.5205, 0.1823, 0.4834, 0.191, 0.4809, 0.2005, 0.4701, 0.1985, 0.48, 0.1822, 0.5249, 0.2183, 0.5182, 0.2123, 0.5195, 0.2007, 0.5304, 0.1987, 0.4809, 0.2005, 0.4821, 0.2121, 0.4755, 0.218, 0.4701, 0.1985, 0.5008, 0.2246, 0.5096, 0.2161, 0.5182, 0.2123, 0.5249, 0.2183, 0.4821, 0.2121, 0.4905, 0.2159, 0.5008, 0.2246, 0.4755, 0.218, 0.4987, 0.2148, 0.5002, 0.2096, 0.5096, 0.2161, 0.5008, 0.2246, 0.4905, 0.2159, 0.5002, 0.2096, 0.4987, 0.2148, 0.5008, 0.2246, 0.5002, 0.1748, 0.5205, 0.1823, 0.5171, 0.1911, 0.5002, 0.1825, 0.4834, 0.191, 0.48, 0.1822, 0.5002, 0.1748, 0.5002, 0.1825, 0.5002, 0.1825, 0.5171, 0.1911, 0.5127, 0.196, 0.5002, 0.1895, 0.4877, 0.1959, 0.4834, 0.191, 0.5002, 0.1825, 0.5002, 0.1895, 0.5002, 0.2096, 0.5002, 0.2036, 0.5093, 0.2107, 0.5096, 0.2161, 0.4909, 0.2106, 0.5002, 0.2036, 0.5002, 0.2096, 0.4905, 0.2159, 0.5096, 0.2161, 0.5093, 0.2107, 0.5147, 0.2088, 0.5182, 0.2123, 0.4856, 0.2086, 0.4909, 0.2106, 0.4905, 0.2159, 0.4821, 0.2121, 0.5182, 0.2123, 0.5147, 0.2088, 0.5149, 0.2013, 0.5195, 0.2007, 0.4855, 0.2012, 0.4856, 0.2086, 0.4821, 0.2121, 0.4809, 0.2005, 0.5195, 0.2007, 0.5149, 0.2013, 0.5127, 0.196, 0.5171, 0.1911, 0.4877, 0.1959, 0.4855, 0.2012, 0.4809, 0.2005, 0.4834, 0.191, 0.5002, 0.2036, 0.5149, 0.2013, 0.5147, 0.2088, 0.5093, 0.2107, 0.4856, 0.2086, 0.4855, 0.2012, 0.5002, 0.2036, 0.4909, 0.2106, 0.5002, 0.2036, 0.5002, 0.1895, 0.5127, 0.196, 0.5149, 0.2013, 0.4877, 0.1959, 0.5002, 0.1895, 0.5002, 0.2036, 0.4855, 0.2012, 0.5008, 0.2246, 0.5249, 0.2183, 0.5323, 0.2345, 0.5003, 0.269, 0.4681, 0.2344, 0.4755, 0.218, 0.5008, 0.2246, 0.5003, 0.269, 0.5249, 0.2183, 0.5304, 0.1987, 0.5443, 0.1936, 0.5323, 0.2345, 0.4561, 0.1935, 0.4701, 0.1985, 0.4755, 0.218, 0.4681, 0.2344, 0.5304, 0.1987, 0.5205, 0.1823, 0.544, 0.1742, 0.5443, 0.1936, 0.4565, 0.174, 0.48, 0.1822, 0.4701, 0.1985, 0.4561, 0.1935, 0.5205, 0.1823, 0.5153, 0.1484, 0.5427, 0.1435, 0.544, 0.1742, 0.4579, 0.1434, 0.4852, 0.1484, 0.48, 0.1822, 0.4565, 0.174, 0.5762, 0.1328, 0.5856, 0.1625, 0.544, 0.1742, 0.5427, 0.1435, 0.4565, 0.174, 0.4149, 0.1623, 0.4244, 0.1326, 0.4579, 0.1434, 0.5856, 0.1625, 0.5882, 0.1787, 0.5443, 0.1936, 0.544, 0.1742, 0.4561, 0.1935, 0.4123, 0.1785, 0.4149, 0.1623, 0.4565, 0.174, 0.5892, 0.1969, 0.5323, 0.2345, 0.5443, 0.1936, 0.5882, 0.1787, 0.4561, 0.1935, 0.4681, 0.2344, 0.4113, 0.1967, 0.4123, 0.1785, 0.5162, 0.1, 0.5003, 0.09664, 0.5003, 0.0949, 0.5136, 0.09669, 0.5003, 0.0949, 0.5003, 0.09664, 0.4844, 0.1, 0.487, 0.09667, 0.5177, 0.08182, 0.5162, 0.1, 0.5136, 0.09669, 0.5145, 0.08383, 0.487, 0.09667, 0.4844, 0.1, 0.483, 0.08181, 0.4862, 0.08382, 0.5101, 0.07421, 0.5177, 0.08182, 0.5145, 0.08383, 0.5074, 0.07635, 0.4862, 0.08382, 0.483, 0.08181, 0.4906, 0.0742, 0.4933, 0.07634, 0.5003, 0.07228, 0.5101, 0.07421, 0.5074, 0.07635, 0.5003, 0.07464, 0.4933, 0.07634, 0.4906, 0.0742, 0.5003, 0.07228, 0.5003, 0.07464, 0.5003, 0.07464, 0.5074, 0.07635, 0.5041, 0.08273, 0.5003, 0.08168, 0.4966, 0.08273, 0.4933, 0.07634, 0.5003, 0.07464, 0.5003, 0.08168, 0.5074, 0.07635, 0.5145, 0.08383, 0.5077, 0.08529, 0.5041, 0.08273, 0.4929, 0.08529, 0.4862, 0.08382, 0.4933, 0.07634, 0.4966, 0.08273, 0.5145, 0.08383, 0.5136, 0.09669, 0.5081, 0.08972, 0.5077, 0.08529, 0.4926, 0.08972, 0.487, 0.09667, 0.4862, 0.08382, 0.4929, 0.08529, 0.5136, 0.09669, 0.5003, 0.0949, 0.5003, 0.08879, 0.5081, 0.08972, 0.5003, 0.08879, 0.5003, 0.0949, 0.487, 0.09667, 0.4926, 0.08972, 0.5003, 0.08879, 0.5003, 0.08168, 0.5041, 0.08273, 0.5081, 0.08972, 0.4966, 0.08273, 0.5003, 0.08168, 0.5003, 0.08879, 0.4926, 0.08972, 0.5081, 0.08972, 0.5041, 0.08273, 0.5077, 0.08529, 0.4929, 0.08529, 0.4966, 0.08273, 0.4926, 0.08972, 0.531, 0.3068, 0.5378, 0.2912, 0.5441, 0.2962, 0.5403, 0.3087, 0.4563, 0.2961, 0.4626, 0.2911, 0.4694, 0.3068, 0.4602, 0.3087, 0.5312, 0.3276, 0.531, 0.3068, 0.5403, 0.3087, 0.5432, 0.3239, 0.4602, 0.3087, 0.4694, 0.3068, 0.4692, 0.3275, 0.4572, 0.3238, 0.5458, 0.3467, 0.5312, 0.3276, 0.5432, 0.3239, 0.5518, 0.3372, 0.4572, 0.3238, 0.4692, 0.3275, 0.4546, 0.3467, 0.4485, 0.3371, 0.5378, 0.2912, 0.5466, 0.2803, 0.5526, 0.2881, 0.5441, 0.2962, 0.4478, 0.288, 0.4538, 0.2802, 0.4626, 0.2911, 0.4563, 0.2961, 0.5466, 0.2803, 0.5833, 0.2718, 0.5795, 0.2826, 0.5526, 0.2881, 0.4209, 0.2825, 0.4171, 0.2717, 0.4538, 0.2802, 0.4478, 0.288, 0.5833, 0.2718, 0.6024, 0.2848, 0.5953, 0.2915, 0.5795, 0.2826, 0.4051, 0.2913, 0.398, 0.2846, 0.4171, 0.2717, 0.4209, 0.2825, 0.6024, 0.2848, 0.6169, 0.3089, 0.6085, 0.3084, 0.5953, 0.2915, 0.3918, 0.3083, 0.3834, 0.3087, 0.398, 0.2846, 0.4051, 0.2913, 0.6169, 0.3089, 0.6159, 0.3245, 0.6071, 0.322, 0.6085, 0.3084, 0.3932, 0.3218, 0.3844, 0.3244, 0.3834, 0.3087, 0.3918, 0.3083, 0.6159, 0.3245, 0.609, 0.3338, 0.6027, 0.3305, 0.6071, 0.322, 0.3976, 0.3304, 0.3913, 0.3336, 0.3844, 0.3244, 0.3932, 0.3218, 0.609, 0.3338, 0.5872, 0.3433, 0.5843, 0.3371, 0.6027, 0.3305, 0.416, 0.337, 0.4132, 0.3432, 0.3913, 0.3336, 0.3976, 0.3304, 0.5872, 0.3433, 0.5735, 0.3485, 0.5733, 0.3415, 0.5843, 0.3371, 0.427, 0.3415, 0.4268, 0.3484, 0.4132, 0.3432, 0.416, 0.337, 0.5735, 0.3485, 0.5627, 0.35, 0.5638, 0.3421, 0.5733, 0.3415, 0.4366, 0.342, 0.4376, 0.3499, 0.4268, 0.3484, 0.427, 0.3415, 0.5627, 0.35, 0.5458, 0.3467, 0.5518, 0.3372, 0.5638, 0.3421, 0.4485, 0.3371, 0.4546, 0.3467, 0.4376, 0.3499, 0.4366, 0.342, 0.5638, 0.3421, 0.5518, 0.3372, 0.5565, 0.3327, 0.5645, 0.3384, 0.4439, 0.3326, 0.4485, 0.3371, 0.4366, 0.342, 0.4358, 0.3383, 0.5733, 0.3415, 0.5638, 0.3421, 0.5645, 0.3384, 0.5729, 0.338, 0.4358, 0.3383, 0.4366, 0.342, 0.427, 0.3415, 0.4274, 0.3379, 0.5843, 0.3371, 0.5733, 0.3415, 0.5729, 0.338, 0.5831, 0.3345, 0.4274, 0.3379, 0.427, 0.3415, 0.416, 0.337, 0.4172, 0.3344, 0.6027, 0.3305, 0.5843, 0.3371, 0.5831, 0.3345, 0.5986, 0.3269, 0.4172, 0.3344, 0.416, 0.337, 0.3976, 0.3304, 0.4017, 0.3268, 0.6071, 0.322, 0.6027, 0.3305, 0.5986, 0.3269, 0.6026, 0.3199, 0.4017, 0.3268, 0.3976, 0.3304, 0.3932, 0.3218, 0.3978, 0.3197, 0.6085, 0.3084, 0.6071, 0.322, 0.6026, 0.3199, 0.6034, 0.31, 0.3978, 0.3197, 0.3932, 0.3218, 0.3918, 0.3083, 0.3969, 0.3099, 0.5953, 0.2915, 0.6085, 0.3084, 0.6034, 0.31, 0.5925, 0.2946, 0.3969, 0.3099, 0.3918, 0.3083, 0.4051, 0.2913, 0.4079, 0.2944, 0.5795, 0.2826, 0.5953, 0.2915, 0.5925, 0.2946, 0.5795, 0.2875, 0.4079, 0.2944, 0.4051, 0.2913, 0.4209, 0.2825, 0.4209, 0.2874, 0.5526, 0.2881, 0.5795, 0.2826, 0.5795, 0.2875, 0.5558, 0.2922, 0.4209, 0.2874, 0.4209, 0.2825, 0.4478, 0.288, 0.4446, 0.2922, 0.5441, 0.2962, 0.5526, 0.2881, 0.5558, 0.2922, 0.549, 0.3005, 0.4446, 0.2922, 0.4478, 0.288, 0.4563, 0.2961, 0.4514, 0.3004, 0.5518, 0.3372, 0.5432, 0.3239, 0.5484, 0.3225, 0.5565, 0.3327, 0.452, 0.3225, 0.4572, 0.3238, 0.4485, 0.3371, 0.4439, 0.3326, 0.5432, 0.3239, 0.5403, 0.3087, 0.5476, 0.3099, 0.5484, 0.3225, 0.4528, 0.3098, 0.4602, 0.3087, 0.4572, 0.3238, 0.452, 0.3225, 0.5403, 0.3087, 0.5441, 0.2962, 0.549, 0.3005, 0.5476, 0.3099, 0.4514, 0.3004, 0.4563, 0.2961, 0.4602, 0.3087, 0.4528, 0.3098, 0.5002, 0.3885, 0.5286, 0.3899, 0.5405, 0.4372, 0.5002, 0.4405, 0.4598, 0.4372, 0.4718, 0.3899, 0.5002, 0.3885, 0.5002, 0.4405, 0.5286, 0.3899, 0.5689, 0.3823, 0.5748, 0.3955, 0.5405, 0.4372, 0.4255, 0.3954, 0.4314, 0.3823, 0.4718, 0.3899, 0.4598, 0.4372, 0.5689, 0.3823, 0.5792, 0.3798, 0.5864, 0.3876, 0.5748, 0.3955, 0.4139, 0.3875, 0.4211, 0.3798, 0.4314, 0.3823, 0.4255, 0.3954, 0.5792, 0.3798, 0.6003, 0.3712, 0.6144, 0.3906, 0.5864, 0.3876, 0.3858, 0.3905, 0.3999, 0.3711, 0.4211, 0.3798, 0.4139, 0.3875, 0.6003, 0.3712, 0.6282, 0.353, 0.6444, 0.3634, 0.6144, 0.3906, 0.3558, 0.3632, 0.372, 0.3529, 0.3999, 0.3711, 0.3858, 0.3905, 0.6282, 0.353, 0.6387, 0.341, 0.6535, 0.3481, 0.6444, 0.3634, 0.3467, 0.3479, 0.3616, 0.3408, 0.372, 0.3529, 0.3558, 0.3632, 0.6387, 0.341, 0.6576, 0.3144, 0.6717, 0.3133, 0.6535, 0.3481, 0.3286, 0.313, 0.3427, 0.3141, 0.3616, 0.3408, 0.3467, 0.3479, 0.6576, 0.3144, 0.638, 0.2769, 0.6616, 0.2703, 0.6717, 0.3133, 0.3388, 0.27, 0.3624, 0.2767, 0.3427, 0.3141, 0.3286, 0.313, 0.638, 0.2769, 0.6215, 0.2407, 0.6386, 0.2356, 0.6616, 0.2703, 0.3619, 0.2353, 0.3789, 0.2405, 0.3624, 0.2767, 0.3388, 0.27, 0.6524, 0.03553, 0.6774, 0.0506, 0.6724, 0.117, 0.636, 0.07247, 0.3283, 0.1166, 0.3235, 0.05029, 0.3485, 0.0353, 0.3648, 0.07224, 0.5861, 0.0001867, 0.6524, 0.03553, 0.636, 0.07247, 0.5878, 0.04168, 0.3648, 0.07224, 0.3485, 0.0353, 0.4147, 0.0001699, 0.413, 0.04159, 0.522, 0.01345, 0.5861, 0.0001867, 0.5878, 0.04168, 0.5486, 0.04326, 0.413, 0.04159, 0.4147, 0.0001699, 0.4787, 0.01352, 0.4521, 0.04324, 0.535, 0.05601, 0.5003, 0.03976, 0.522, 0.01345, 0.5486, 0.04326, 0.4787, 0.01352, 0.5003, 0.03976, 0.4657, 0.05599, 0.4521, 0.04324, 0.5492, 0.06565, 0.535, 0.05601, 0.5486, 0.04326, 0.5583, 0.06174, 0.4521, 0.04324, 0.4657, 0.05599, 0.4516, 0.06561, 0.4424, 0.06169, 0.5522, 0.07109, 0.5492, 0.06565, 0.5583, 0.06174, 0.5804, 0.07205, 0.4424, 0.06169, 0.4516, 0.06561, 0.4485, 0.07104, 0.4204, 0.07194, 0.5596, 0.0915, 0.5522, 0.07109, 0.5804, 0.07205, 0.6159, 0.1048, 0.4204, 0.07194, 0.4485, 0.07104, 0.4411, 0.09142, 0.3847, 0.1045, 0.5804, 0.07205, 0.5878, 0.04168, 0.636, 0.07247, 0.6159, 0.1048, 0.3648, 0.07224, 0.413, 0.04159, 0.4204, 0.07194, 0.3847, 0.1045, 0.5804, 0.07205, 0.5583, 0.06174, 0.5486, 0.04326, 0.5878, 0.04168, 0.4521, 0.04324, 0.4424, 0.06169, 0.4204, 0.07194, 0.413, 0.04159, 0.6238, 0.1459, 0.6159, 0.1048, 0.636, 0.07247, 0.6724, 0.117, 0.3648, 0.07224, 0.3847, 0.1045, 0.3768, 0.1456, 0.3283, 0.1166, 0.5762, 0.1328, 0.5596, 0.0915, 0.6159, 0.1048, 0.6238, 0.1459, 0.3847, 0.1045, 0.4411, 0.09142, 0.4244, 0.1326, 0.3768, 0.1456, 0.5856, 0.1625, 0.6215, 0.1671, 0.6113, 0.1826, 0.5882, 0.1787, 0.3892, 0.1823, 0.379, 0.1668, 0.4149, 0.1623, 0.4123, 0.1785, 0.5762, 0.1328, 0.6238, 0.1459, 0.6215, 0.1671, 0.5856, 0.1625, 0.379, 0.1668, 0.3768, 0.1456, 0.4244, 0.1326, 0.4149, 0.1623, 0.5892, 0.1969, 0.5882, 0.1787, 0.6113, 0.1826, 0.604, 0.1947, 0.3892, 0.1823, 0.4123, 0.1785, 0.4113, 0.1967, 0.3965, 0.1945, 0.5892, 0.1969, 0.604, 0.1947, 0.6386, 0.2356, 0.6215, 0.2407, 0.3619, 0.2353, 0.3965, 0.1945, 0.4113, 0.1967, 0.3789, 0.2405, 0.9998, 0.2741, 0.8964, 0.2815, 0.8677, 0.2326, 0.9594, 0.1846, 0.1326, 0.2318, 0.1037, 0.2807, 0.0001699, 0.2731, 0.04083, 0.1836, 0.9594, 0.1846, 0.8677, 0.2326, 0.8117, 0.1787, 0.8691, 0.1049, 0.1887, 0.178, 0.1326, 0.2318, 0.04083, 0.1836, 0.1314, 0.104, 0.8691, 0.1049, 0.8117, 0.1787, 0.7018, 0.127, 0.7049, 0.05828, 0.2988, 0.1266, 0.1887, 0.178, 0.1314, 0.104, 0.2959, 0.05789, 0.7049, 0.05828, 0.7018, 0.127, 0.6724, 0.117, 0.6774, 0.0506, 0.3283, 0.1166, 0.2988, 0.1266, 0.2959, 0.05789, 0.3235, 0.05029, 0.6238, 0.1459, 0.6724, 0.117, 0.7018, 0.127, 0.6215, 0.1671, 0.2988, 0.1266, 0.3283, 0.1166, 0.3768, 0.1456, 0.379, 0.1668, 0.6717, 0.3133, 0.6616, 0.2703, 0.7263, 0.277, 0.7275, 0.3275, 0.274, 0.2766, 0.3388, 0.27, 0.3286, 0.313, 0.2727, 0.3272, 0.9935, 0.4272, 0.8799, 0.3708, 0.8964, 0.2815, 0.9998, 0.2741, 0.1037, 0.2807, 0.12, 0.3701, 0.006115, 0.4265, 0.0001699, 0.2731, 0.635, 0.5693, 0.6912, 0.4637, 0.7529, 0.4706, 0.7599, 0.5959, 0.247, 0.4704, 0.3088, 0.4635, 0.365, 0.5695, 0.2399, 0.5959, 0.7599, 0.5959, 0.7529, 0.4706, 0.8161, 0.4557, 0.9128, 0.5422, 0.1838, 0.4553, 0.247, 0.4704, 0.2399, 0.5959, 0.08668, 0.5418, 0.9128, 0.5422, 0.8161, 0.4557, 0.8799, 0.3708, 0.9935, 0.4272, 0.12, 0.3701, 0.1838, 0.4553, 0.08668, 0.5418, 0.006115, 0.4265, 0.6444, 0.3634, 0.6535, 0.3481, 0.6739, 0.3601, 0.6758, 0.3823, 0.3263, 0.3599, 0.3467, 0.3479, 0.3558, 0.3632, 0.3244, 0.3821, 0.6758, 0.3823, 0.6739, 0.3601, 0.7179, 0.3791, 0.7252, 0.4169, 0.2822, 0.3788, 0.3263, 0.3599, 0.3244, 0.3821, 0.2748, 0.4167, 0.7252, 0.4169, 0.7179, 0.3791, 0.7558, 0.3872, 0.7716, 0.4204, 0.2443, 0.3868, 0.2822, 0.3788, 0.2748, 0.4167, 0.2284, 0.4201, 0.7716, 0.4204, 0.7558, 0.3872, 0.7916, 0.3749, 0.8128, 0.4035, 0.2084, 0.3745, 0.2443, 0.3868, 0.2284, 0.4201, 0.1871, 0.4031, 0.8048, 0.3352, 0.8426, 0.3457, 0.8128, 0.4035, 0.7916, 0.3749, 0.1871, 0.4031, 0.1574, 0.3452, 0.1953, 0.3347, 0.2084, 0.3745, 0.8799, 0.3708, 0.8161, 0.4557, 0.8128, 0.4035, 0.8426, 0.3457, 0.1871, 0.4031, 0.1838, 0.4553, 0.12, 0.3701, 0.1574, 0.3452, 0.8161, 0.4557, 0.7529, 0.4706, 0.7716, 0.4204, 0.8128, 0.4035, 0.2284, 0.4201, 0.247, 0.4704, 0.1838, 0.4553, 0.1871, 0.4031, 0.7529, 0.4706, 0.6912, 0.4637, 0.7252, 0.4169, 0.7716, 0.4204, 0.2748, 0.4167, 0.3088, 0.4635, 0.247, 0.4704, 0.2284, 0.4201, 0.6912, 0.4637, 0.6336, 0.4092, 0.6758, 0.3823, 0.7252, 0.4169, 0.3244, 0.3821, 0.3665, 0.4091, 0.3088, 0.4635, 0.2748, 0.4167, 0.6144, 0.3906, 0.6444, 0.3634, 0.6758, 0.3823, 0.6336, 0.4092, 0.3244, 0.3821, 0.3558, 0.3632, 0.3858, 0.3905, 0.3665, 0.4091, 0.5313, 0.4841, 0.6336, 0.4092, 0.6912, 0.4637, 0.635, 0.5693, 0.3088, 0.4635, 0.3665, 0.4091, 0.4691, 0.4842, 0.365, 0.5695, 0.5405, 0.4372, 0.5748, 0.3955, 0.5864, 0.3876, 0.6144, 0.3906, 0.4139, 0.3875, 0.4255, 0.3954, 0.4598, 0.4372, 0.3858, 0.3905, 0.5405, 0.4372, 0.6144, 0.3906, 0.6336, 0.4092, 0.5313, 0.4841, 0.3665, 0.4091, 0.3858, 0.3905, 0.4598, 0.4372, 0.4691, 0.4842, 0.5002, 0.4405, 0.5405, 0.4372, 0.5313, 0.4841, 0.4691, 0.4842, 0.4598, 0.4372, 0.5002, 0.4405, 0.6535, 0.3481, 0.6717, 0.3133, 0.7275, 0.3275, 0.6739, 0.3601, 0.2727, 0.3272, 0.3286, 0.313, 0.3467, 0.3479, 0.3263, 0.3599, 0.7275, 0.3275, 0.7439, 0.3412, 0.7179, 0.3791, 0.6739, 0.3601, 0.2822, 0.3788, 0.2563, 0.3408, 0.2727, 0.3272, 0.3263, 0.3599, 0.7439, 0.3412, 0.7689, 0.3424, 0.7558, 0.3872, 0.7179, 0.3791, 0.2443, 0.3868, 0.2312, 0.342, 0.2563, 0.3408, 0.2822, 0.3788, 0.8048, 0.3352, 0.7916, 0.3749, 0.7558, 0.3872, 0.7689, 0.3424, 0.2443, 0.3868, 0.2084, 0.3745, 0.1953, 0.3347, 0.2312, 0.342, 0.7018, 0.127, 0.8117, 0.1787, 0.7907, 0.2176, 0.7075, 0.2054, 0.2097, 0.217, 0.1887, 0.178, 0.2988, 0.1266, 0.293, 0.205, 0.7263, 0.277, 0.7075, 0.2054, 0.7907, 0.2176, 0.7713, 0.2528, 0.2097, 0.217, 0.293, 0.205, 0.274, 0.2766, 0.229, 0.2523, 0.6616, 0.2703, 0.6386, 0.2356, 0.7075, 0.2054, 0.7263, 0.277, 0.293, 0.205, 0.3619, 0.2353, 0.3388, 0.27, 0.274, 0.2766, 0.6386, 0.2356, 0.6113, 0.1826, 0.6215, 0.1671, 0.7075, 0.2054, 0.379, 0.1668, 0.3892, 0.1823, 0.3619, 0.2353, 0.293, 0.205, 0.6215, 0.1671, 0.7018, 0.127, 0.7075, 0.2054, 0.293, 0.205, 0.2988, 0.1266, 0.379, 0.1668, 0.6386, 0.2356, 0.604, 0.1947, 0.6113, 0.1826, 0.3892, 0.1823, 0.3965, 0.1945, 0.3619, 0.2353, 0.8048, 0.3352, 0.8141, 0.2856, 0.8529, 0.28, 0.8426, 0.3457, 0.1473, 0.2793, 0.1861, 0.2851, 0.1953, 0.3347, 0.1574, 0.3452, 0.8799, 0.3708, 0.8426, 0.3457, 0.8529, 0.28, 0.8964, 0.2815, 0.1473, 0.2793, 0.1574, 0.3452, 0.12, 0.3701, 0.1037, 0.2807, 0.7713, 0.2528, 0.7907, 0.2176, 0.8529, 0.28, 0.8141, 0.2856, 0.1473, 0.2793, 0.2097, 0.217, 0.229, 0.2523, 0.1861, 0.2851, 0.8117, 0.1787, 0.8677, 0.2326, 0.8529, 0.28, 0.7907, 0.2176, 0.1473, 0.2793, 0.1326, 0.2318, 0.1887, 0.178, 0.2097, 0.217, 0.8964, 0.2815, 0.8529, 0.28, 0.8677, 0.2326, 0.1326, 0.2318, 0.1473, 0.2793, 0.1037, 0.2807, 0.395, 0.8111, 0.3689, 0.7689, 0.3842, 0.7613, 0.4009, 0.7935, 0.2581, 0.8688, 0.2597, 0.8857, 0.2101, 0.8857, 0.2219, 0.8714, 0.395, 0.8111, 0.4009, 0.7935, 0.4452, 0.83, 0.4463, 0.8547, 0.1676, 0.853, 0.2219, 0.8714, 0.2101, 0.8857, 0.146, 0.8649, 0.4463, 0.8547, 0.4452, 0.83, 0.4893, 0.8145, 0.4999, 0.8332, 0.1576, 0.8073, 0.1676, 0.853, 0.146, 0.8649, 0.1361, 0.808, 0.4999, 0.8332, 0.4893, 0.8145, 0.5123, 0.7708, 0.5268, 0.7803, 0.1826, 0.7648, 0.1576, 0.8073, 0.1361, 0.808, 0.1669, 0.7573, 0.5268, 0.7803, 0.5123, 0.7708, 0.5063, 0.7127, 0.5218, 0.7079, 0.2353, 0.7393, 0.1826, 0.7648, 0.1669, 0.7573, 0.2311, 0.7236, 0.5218, 0.7079, 0.5063, 0.7127, 0.4808, 0.6549, 0.488, 0.6321, 0.2978, 0.7306, 0.2353, 0.7393, 0.2311, 0.7236, 0.3134, 0.7125, 0.5063, 0.7127, 0.4969, 0.729, 0.4805, 0.6772, 0.4808, 0.6549, 0.279, 0.7426, 0.2263, 0.7558, 0.2353, 0.7393, 0.2978, 0.7306, 0.5123, 0.7708, 0.5013, 0.7701, 0.4969, 0.729, 0.5063, 0.7127, 0.2263, 0.7558, 0.189, 0.7737, 0.1826, 0.7648, 0.2353, 0.7393, 0.4893, 0.8145, 0.4874, 0.8007, 0.5013, 0.7701, 0.5123, 0.7708, 0.189, 0.7737, 0.1703, 0.8016, 0.1576, 0.8073, 0.1826, 0.7648, 0.4452, 0.83, 0.4581, 0.8075, 0.4874, 0.8007, 0.4893, 0.8145, 0.1703, 0.8016, 0.18, 0.8301, 0.1676, 0.853, 0.1576, 0.8073, 0.4009, 0.7935, 0.4254, 0.783, 0.4581, 0.8075, 0.4452, 0.83, 0.18, 0.8301, 0.2179, 0.845, 0.2219, 0.8714, 0.1676, 0.853, 0.4009, 0.7935, 0.3842, 0.7613, 0.4085, 0.7576, 0.4254, 0.783, 0.2484, 0.8461, 0.2581, 0.8688, 0.2219, 0.8714, 0.2179, 0.845, 0.7263, 0.277, 0.7713, 0.2528, 0.7686, 0.2819, 0.7508, 0.2843, 0.2316, 0.2814, 0.229, 0.2523, 0.274, 0.2766, 0.2495, 0.2838, 0.4443, 0.5962, 0.488, 0.6321, 0.4808, 0.6549, 0.4484, 0.6455, 0.2978, 0.7306, 0.3134, 0.7125, 0.3669, 0.7307, 0.3228, 0.7532, 0.7275, 0.3275, 0.7263, 0.277, 0.7508, 0.2843, 0.7439, 0.3412, 0.2495, 0.2838, 0.274, 0.2766, 0.2727, 0.3272, 0.2563, 0.3408, 0.3672, 0.7343, 0.3818, 0.73, 0.3842, 0.7613, 0.3689, 0.7689, 0.2581, 0.8688, 0.286, 0.8543, 0.29, 0.8689, 0.2597, 0.8857, 0.4808, 0.6549, 0.4805, 0.6772, 0.4593, 0.6808, 0.4484, 0.6455, 0.2871, 0.7625, 0.279, 0.7426, 0.2978, 0.7306, 0.3228, 0.7532, 0.4531, 0.687, 0.4331, 0.6551, 0.4484, 0.6455, 0.4593, 0.6808, 0.3228, 0.7532, 0.3227, 0.7713, 0.2851, 0.771, 0.2871, 0.7625, 0.4307, 0.6872, 0.4331, 0.6551, 0.4531, 0.687, 0.4428, 0.6919, 0.2851, 0.771, 0.3227, 0.7713, 0.2967, 0.7902, 0.2863, 0.7824, 0.4171, 0.7104, 0.3955, 0.7001, 0.4331, 0.6551, 0.4307, 0.6872, 0.3227, 0.7713, 0.3042, 0.8269, 0.284, 0.814, 0.2967, 0.7902, 0.3818, 0.73, 0.3955, 0.7001, 0.4171, 0.7104, 0.4076, 0.7334, 0.284, 0.814, 0.3042, 0.8269, 0.286, 0.8543, 0.2695, 0.8341, 0.3842, 0.7613, 0.3818, 0.73, 0.4076, 0.7334, 0.4085, 0.7576, 0.2695, 0.8341, 0.286, 0.8543, 0.2581, 0.8688, 0.2484, 0.8461, 0.7439, 0.3412, 0.7705, 0.3223, 0.7732, 0.3357, 0.7689, 0.3424, 0.2269, 0.3352, 0.2296, 0.3218, 0.2563, 0.3408, 0.2312, 0.342, 0.7439, 0.3412, 0.7508, 0.2843, 0.7705, 0.2927, 0.7705, 0.3223, 0.2297, 0.2922, 0.2495, 0.2838, 0.2563, 0.3408, 0.2296, 0.3218, 0.7508, 0.2843, 0.7686, 0.2819, 0.7705, 0.2927, 0.2297, 0.2922, 0.2316, 0.2814, 0.2495, 0.2838, 0.4085, 0.7576, 0.4076, 0.7334, 0.4226, 0.7359, 0.4238, 0.7589, 0.2595, 0.8226, 0.2695, 0.8341, 0.2484, 0.8461, 0.2393, 0.8337, 0.4076, 0.7334, 0.4171, 0.7104, 0.4291, 0.7164, 0.4226, 0.7359, 0.2726, 0.8069, 0.284, 0.814, 0.2695, 0.8341, 0.2595, 0.8226, 0.4171, 0.7104, 0.4307, 0.6872, 0.435, 0.6965, 0.4291, 0.7164, 0.2865, 0.7915, 0.2967, 0.7902, 0.284, 0.814, 0.2726, 0.8069, 0.4307, 0.6872, 0.4428, 0.6919, 0.4453, 0.701, 0.435, 0.6965, 0.2773, 0.7851, 0.2863, 0.7824, 0.2967, 0.7902, 0.2865, 0.7915, 0.4428, 0.6919, 0.4531, 0.687, 0.4589, 0.6944, 0.4453, 0.701, 0.2757, 0.77, 0.2851, 0.771, 0.2863, 0.7824, 0.2773, 0.7851, 0.4531, 0.687, 0.4593, 0.6808, 0.46, 0.6875, 0.4589, 0.6944, 0.281, 0.7654, 0.2871, 0.7625, 0.2851, 0.771, 0.2757, 0.77, 0.4593, 0.6808, 0.4805, 0.6772, 0.4747, 0.6878, 0.46, 0.6875, 0.273, 0.753, 0.279, 0.7426, 0.2871, 0.7625, 0.281, 0.7654, 0.4254, 0.783, 0.4085, 0.7576, 0.4238, 0.7589, 0.439, 0.7829, 0.2393, 0.8337, 0.2484, 0.8461, 0.2179, 0.845, 0.2109, 0.8335, 0.4581, 0.8075, 0.4254, 0.783, 0.439, 0.7829, 0.4654, 0.7991, 0.2109, 0.8335, 0.2179, 0.845, 0.18, 0.8301, 0.1832, 0.8195, 0.4874, 0.8007, 0.4581, 0.8075, 0.4654, 0.7991, 0.4812, 0.7904, 0.1832, 0.8195, 0.18, 0.8301, 0.1703, 0.8016, 0.1823, 0.8014, 0.5013, 0.7701, 0.4874, 0.8007, 0.4812, 0.7904, 0.4929, 0.7719, 0.1823, 0.8014, 0.1703, 0.8016, 0.189, 0.7737, 0.1919, 0.7818, 0.4969, 0.729, 0.5013, 0.7701, 0.4929, 0.7719, 0.4908, 0.7382, 0.1919, 0.7818, 0.189, 0.7737, 0.2263, 0.7558, 0.2217, 0.7659, 0.4805, 0.6772, 0.4969, 0.729, 0.4908, 0.7382, 0.4747, 0.6878, 0.2217, 0.7659, 0.2263, 0.7558, 0.279, 0.7426, 0.273, 0.753, 0.4453, 0.701, 0.4589, 0.6944, 0.4652, 0.7182, 0.4486, 0.7167, 0.2522, 0.7771, 0.2757, 0.77, 0.2773, 0.7851, 0.2622, 0.7904, 0.4486, 0.7167, 0.4652, 0.7182, 0.4624, 0.7409, 0.4476, 0.7401, 0.2343, 0.7914, 0.2522, 0.7771, 0.2622, 0.7904, 0.2428, 0.8036, 0.4476, 0.7401, 0.4624, 0.7409, 0.4598, 0.7588, 0.4463, 0.7604, 0.2205, 0.803, 0.2343, 0.7914, 0.2428, 0.8036, 0.2262, 0.8154, 0.4463, 0.7604, 0.4598, 0.7588, 0.4641, 0.7705, 0.4536, 0.7763, 0.2082, 0.8055, 0.2205, 0.803, 0.2262, 0.8154, 0.2088, 0.8176, 0.439, 0.7829, 0.4238, 0.7589, 0.4463, 0.7604, 0.4536, 0.7763, 0.2262, 0.8154, 0.2393, 0.8337, 0.2109, 0.8335, 0.2088, 0.8176, 0.4226, 0.7359, 0.4476, 0.7401, 0.4463, 0.7604, 0.4238, 0.7589, 0.2262, 0.8154, 0.2428, 0.8036, 0.2595, 0.8226, 0.2393, 0.8337, 0.4226, 0.7359, 0.4291, 0.7164, 0.4486, 0.7167, 0.4476, 0.7401, 0.2622, 0.7904, 0.2726, 0.8069, 0.2595, 0.8226, 0.2428, 0.8036, 0.4453, 0.701, 0.4486, 0.7167, 0.4291, 0.7164, 0.435, 0.6965, 0.2726, 0.8069, 0.2622, 0.7904, 0.2773, 0.7851, 0.2865, 0.7915, 0.46, 0.6875, 0.4747, 0.6878, 0.4652, 0.7182, 0.4589, 0.6944, 0.2522, 0.7771, 0.273, 0.753, 0.281, 0.7654, 0.2757, 0.77, 0.4908, 0.7382, 0.4624, 0.7409, 0.4652, 0.7182, 0.4747, 0.6878, 0.2522, 0.7771, 0.2343, 0.7914, 0.2217, 0.7659, 0.273, 0.753, 0.4929, 0.7719, 0.4598, 0.7588, 0.4624, 0.7409, 0.4908, 0.7382, 0.2343, 0.7914, 0.2205, 0.803, 0.1919, 0.7818, 0.2217, 0.7659, 0.4812, 0.7904, 0.4641, 0.7705, 0.4598, 0.7588, 0.4929, 0.7719, 0.2205, 0.803, 0.2082, 0.8055, 0.1823, 0.8014, 0.1919, 0.7818, 0.4654, 0.7991, 0.4536, 0.7763, 0.4641, 0.7705, 0.4812, 0.7904, 0.2082, 0.8055, 0.2088, 0.8176, 0.1832, 0.8195, 0.1823, 0.8014, 0.439, 0.7829, 0.4536, 0.7763, 0.4654, 0.7991, 0.1832, 0.8195, 0.2088, 0.8176, 0.2109, 0.8335, 0.5847, 0.7491, 0.6549, 0.7212, 0.6394, 0.7648, 0.582, 0.7801, 0.1209, 0.6535, 0.1499, 0.6174, 0.1631, 0.6917, 0.1381, 0.7103, 0.5268, 0.7803, 0.5847, 0.7491, 0.582, 0.7801, 0.5378, 0.7998, 0.1381, 0.7103, 0.1631, 0.6917, 0.1669, 0.7573, 0.1446, 0.7583, 0.4999, 0.8332, 0.5268, 0.7803, 0.5378, 0.7998, 0.5171, 0.8285, 0.1446, 0.7583, 0.1669, 0.7573, 0.1361, 0.808, 0.131, 0.7909, 0.5162, 0.8786, 0.4999, 0.8332, 0.5171, 0.8285, 0.5274, 0.8552, 0.131, 0.7909, 0.1361, 0.808, 0.08887, 0.8181, 0.1029, 0.7963, 0.5672, 0.9051, 0.5162, 0.8786, 0.5274, 0.8552, 0.564, 0.8683, 0.1029, 0.7963, 0.08887, 0.8181, 0.03954, 0.7886, 0.07253, 0.772, 0.6069, 0.9117, 0.5672, 0.9051, 0.564, 0.8683, 0.6057, 0.8755, 0.07253, 0.772, 0.03954, 0.7886, 0.01307, 0.7583, 0.04446, 0.7404, 0.564, 0.8683, 0.582, 0.7801, 0.6394, 0.7648, 0.6057, 0.8755, 0.1209, 0.6535, 0.1381, 0.7103, 0.07253, 0.772, 0.04446, 0.7404, 0.564, 0.8683, 0.5274, 0.8552, 0.5378, 0.7998, 0.582, 0.7801, 0.1446, 0.7583, 0.1029, 0.7963, 0.07253, 0.772, 0.1381, 0.7103, 0.5274, 0.8552, 0.5171, 0.8285, 0.5378, 0.7998, 0.1446, 0.7583, 0.131, 0.7909, 0.1029, 0.7963, 0.6336, 0.8552, 0.6315, 0.9117, 0.6069, 0.9117, 0.6057, 0.8755, 0.01307, 0.7583, 0.0001699, 0.7374, 0.04709, 0.7059, 0.04446, 0.7404, 0.6336, 0.8552, 0.6057, 0.8755, 0.6394, 0.7648, 0.6715, 0.8011, 0.1209, 0.6535, 0.04446, 0.7404, 0.04709, 0.7059, 0.07317, 0.6452, 0.6907, 0.739, 0.6715, 0.8011, 0.6394, 0.7648, 0.6549, 0.7212, 0.1209, 0.6535, 0.07317, 0.6452, 0.1159, 0.5962, 0.1499, 0.6174])
me_suzanne.materials.append(mat_material)
me_suzanne.use_remesh_preserve_volume = False
me_suzanne.use_remesh_preserve_attributes = False
me_suzanne.use_mirror_vertex_groups = False
me_suzanne.update()

# ---- objects
ob_suzanne = bpy.data.objects.new('Suzanne', me_suzanne)
ob_lamp = bpy.data.objects.new('Lamp', light_lamp)
ob_camera = bpy.data.objects.new('Camera', cam_camera)

# ---- transforms, parenting, visibility, modifiers, constraints
ob_suzanne.location = (0.0, 0.0, 0.0)
ob_suzanne.lineart.crease_threshold = 0.0
ob_lamp.location = (4.076, 1.005, 5.904)
ob_lamp.rotation_euler = (0.6503, 0.05522, 1.866)
ob_lamp.lock_rotations_4d = False
ob_lamp.empty_display_type = 'ARROWS'
ob_lamp.color = (0.0, 0.0, 0.0, 0.0)
ob_lamp.lineart.crease_threshold = 0.0
ob_camera.location = (7.481, -6.508, 5.344)
ob_camera.rotation_euler = (1.109, 0.01082, 0.8149)
ob_camera.lock_rotations_4d = False
ob_camera.empty_display_type = 'ARROWS'
ob_camera.color = (0.0, 0.0, 0.0, 0.0)
ob_camera.display_type = 'WIRE'
ob_camera.lineart.crease_threshold = 0.0

# ---- collection membership
col_collection_1.objects.link(ob_suzanne)
col_collection_1.objects.link(ob_lamp)
col_collection_1.objects.link(ob_camera)

# ---- scene / render settings (as saved in the file)
scene.camera = ob_camera
scene.frame_start = 1; scene.frame_end = 250; scene.frame_set(1)
scene.render.engine = 'CYCLES'
scene.render.resolution_percentage = 50
scene.render.dither_intensity = 0.0
scene.cycles.use_denoising = False
scene.cycles.samples = 128
scene.cycles.sampling_pattern = 'TABULATED_SOBOL'
scene.cycles.light_sampling_threshold = 0.0
scene.cycles.use_adaptive_sampling = False
scene.cycles.use_light_tree = False
scene.cycles.blur_glossy = 0.0
scene.cycles.sample_clamp_indirect = 0.0
scene.view_settings.view_transform = 'Standard'
bpy.context.view_layer.update()
